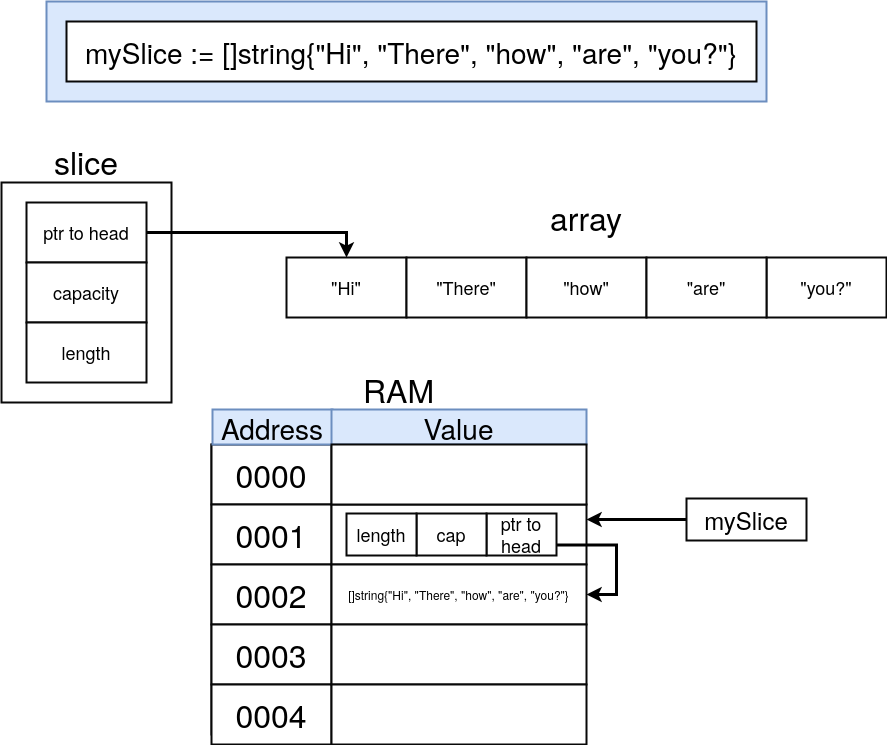

The diagram above was exported from draw.io. Its source (the exported page's mxGraphModel, read from the mxfile embedded in the PNG):
<mxGraphModel dx="1209" dy="792" grid="1" gridSize="10" guides="1" tooltips="1" connect="1" arrows="1" fold="1" page="1" pageScale="1" pageWidth="850" pageHeight="1100" math="0" shadow="0">
  <root>
    <mxCell id="rWaLZ65nJ2S4pG75K3HX-0" />
    <mxCell id="rWaLZ65nJ2S4pG75K3HX-1" parent="rWaLZ65nJ2S4pG75K3HX-0" />
    <mxCell id="rWaLZ65nJ2S4pG75K3HX-2" value="" style="rounded=0;whiteSpace=wrap;html=1;shadow=0;labelBackgroundColor=none;strokeColor=#080808;strokeWidth=2;fillColor=#ffffff;fontSize=18;fontColor=#000000;align=center;" vertex="1" parent="rWaLZ65nJ2S4pG75K3HX-1">
      <mxGeometry x="10" y="251" width="170" height="220" as="geometry" />
    </mxCell>
    <mxCell id="rWaLZ65nJ2S4pG75K3HX-3" value="" style="rounded=0;whiteSpace=wrap;html=1;shadow=0;labelBackgroundColor=none;strokeColor=#6c8ebf;strokeWidth=2;fillColor=#dae8fc;fontSize=32;fontColor=#000000;align=center;" vertex="1" parent="rWaLZ65nJ2S4pG75K3HX-1">
      <mxGeometry x="55" y="70" width="720" height="100" as="geometry" />
    </mxCell>
    <mxCell id="rWaLZ65nJ2S4pG75K3HX-4" value="&quot;Hi&quot;" style="rounded=0;whiteSpace=wrap;html=1;shadow=0;labelBackgroundColor=none;strokeColor=#080808;strokeWidth=2;fillColor=#ffffff;fontSize=18;fontColor=#000000;align=center;" vertex="1" parent="rWaLZ65nJ2S4pG75K3HX-1">
      <mxGeometry x="295" y="326" width="120" height="60" as="geometry" />
    </mxCell>
    <mxCell id="rWaLZ65nJ2S4pG75K3HX-5" value="array" style="text;html=1;strokeColor=none;fillColor=none;align=center;verticalAlign=middle;whiteSpace=wrap;rounded=0;shadow=0;labelBackgroundColor=none;fontSize=32;fontColor=#000000;" vertex="1" parent="rWaLZ65nJ2S4pG75K3HX-1">
      <mxGeometry x="550" y="266" width="90" height="40" as="geometry" />
    </mxCell>
    <mxCell id="rWaLZ65nJ2S4pG75K3HX-6" value="&quot;There&quot;" style="rounded=0;whiteSpace=wrap;html=1;shadow=0;labelBackgroundColor=none;strokeColor=#080808;strokeWidth=2;fillColor=#ffffff;fontSize=18;fontColor=#000000;align=center;" vertex="1" parent="rWaLZ65nJ2S4pG75K3HX-1">
      <mxGeometry x="415" y="326" width="120" height="60" as="geometry" />
    </mxCell>
    <mxCell id="rWaLZ65nJ2S4pG75K3HX-7" value="&quot;how&quot;" style="rounded=0;whiteSpace=wrap;html=1;shadow=0;labelBackgroundColor=none;strokeColor=#080808;strokeWidth=2;fillColor=#ffffff;fontSize=18;fontColor=#000000;align=center;" vertex="1" parent="rWaLZ65nJ2S4pG75K3HX-1">
      <mxGeometry x="535" y="326" width="120" height="60" as="geometry" />
    </mxCell>
    <mxCell id="rWaLZ65nJ2S4pG75K3HX-8" value="&quot;you?&quot;" style="rounded=0;whiteSpace=wrap;html=1;shadow=0;labelBackgroundColor=none;strokeColor=#080808;strokeWidth=2;fillColor=#ffffff;fontSize=18;fontColor=#000000;align=center;" vertex="1" parent="rWaLZ65nJ2S4pG75K3HX-1">
      <mxGeometry x="775" y="326" width="120" height="60" as="geometry" />
    </mxCell>
    <mxCell id="rWaLZ65nJ2S4pG75K3HX-9" value="&quot;are&quot;" style="rounded=0;whiteSpace=wrap;html=1;shadow=0;labelBackgroundColor=none;strokeColor=#080808;strokeWidth=2;fillColor=#ffffff;fontSize=18;fontColor=#000000;align=center;" vertex="1" parent="rWaLZ65nJ2S4pG75K3HX-1">
      <mxGeometry x="655" y="326" width="120" height="60" as="geometry" />
    </mxCell>
    <mxCell id="rWaLZ65nJ2S4pG75K3HX-10" style="edgeStyle=orthogonalEdgeStyle;rounded=0;html=1;exitX=1;exitY=0.5;entryX=0.5;entryY=0;startArrow=none;startFill=0;endArrow=classic;endFill=1;jettySize=auto;orthogonalLoop=1;strokeColor=#000000;strokeWidth=3;fontSize=18;fontColor=#000000;" edge="1" parent="rWaLZ65nJ2S4pG75K3HX-1" source="rWaLZ65nJ2S4pG75K3HX-11" target="rWaLZ65nJ2S4pG75K3HX-4">
      <mxGeometry relative="1" as="geometry" />
    </mxCell>
    <mxCell id="rWaLZ65nJ2S4pG75K3HX-11" value="ptr to head" style="rounded=0;whiteSpace=wrap;html=1;shadow=0;labelBackgroundColor=none;strokeColor=#080808;strokeWidth=2;fillColor=#ffffff;fontSize=18;fontColor=#000000;align=center;" vertex="1" parent="rWaLZ65nJ2S4pG75K3HX-1">
      <mxGeometry x="35" y="271" width="120" height="60" as="geometry" />
    </mxCell>
    <mxCell id="rWaLZ65nJ2S4pG75K3HX-12" value="capacity" style="rounded=0;whiteSpace=wrap;html=1;shadow=0;labelBackgroundColor=none;strokeColor=#080808;strokeWidth=2;fillColor=#ffffff;fontSize=18;fontColor=#000000;align=center;" vertex="1" parent="rWaLZ65nJ2S4pG75K3HX-1">
      <mxGeometry x="35" y="331" width="120" height="60" as="geometry" />
    </mxCell>
    <mxCell id="rWaLZ65nJ2S4pG75K3HX-13" value="length" style="rounded=0;whiteSpace=wrap;html=1;shadow=0;labelBackgroundColor=none;strokeColor=#080808;strokeWidth=2;fillColor=#ffffff;fontSize=18;fontColor=#000000;align=center;" vertex="1" parent="rWaLZ65nJ2S4pG75K3HX-1">
      <mxGeometry x="35" y="391" width="120" height="60" as="geometry" />
    </mxCell>
    <mxCell id="rWaLZ65nJ2S4pG75K3HX-14" value="slice" style="text;html=1;strokeColor=none;fillColor=none;align=center;verticalAlign=middle;whiteSpace=wrap;rounded=0;shadow=0;labelBackgroundColor=none;fontSize=32;fontColor=#000000;" vertex="1" parent="rWaLZ65nJ2S4pG75K3HX-1">
      <mxGeometry x="50" y="210" width="90" height="40" as="geometry" />
    </mxCell>
    <mxCell id="rWaLZ65nJ2S4pG75K3HX-15" value="mySlice := []string{&quot;Hi&quot;, &quot;There&quot;, &quot;how&quot;, &quot;are&quot;, &quot;you?&quot;}" style="rounded=0;whiteSpace=wrap;html=1;shadow=0;labelBackgroundColor=none;strokeColor=#080808;strokeWidth=2;fillColor=#ffffff;fontSize=28;fontColor=#000000;align=center;" vertex="1" parent="rWaLZ65nJ2S4pG75K3HX-1">
      <mxGeometry x="75" y="90" width="690" height="60" as="geometry" />
    </mxCell>
    <mxCell id="rWaLZ65nJ2S4pG75K3HX-16" value="" style="rounded=0;whiteSpace=wrap;html=1;shadow=0;labelBackgroundColor=none;strokeColor=#080808;strokeWidth=2;fillColor=#ffffff;fontSize=32;fontColor=#000000;align=center;" vertex="1" parent="rWaLZ65nJ2S4pG75K3HX-1">
      <mxGeometry x="220" y="513" width="120" height="290" as="geometry" />
    </mxCell>
    <mxCell id="rWaLZ65nJ2S4pG75K3HX-17" value="" style="rounded=0;whiteSpace=wrap;html=1;shadow=0;labelBackgroundColor=none;strokeColor=#080808;strokeWidth=2;fillColor=#ffffff;fontSize=32;fontColor=#000000;align=center;" vertex="1" parent="rWaLZ65nJ2S4pG75K3HX-1">
      <mxGeometry x="220" y="513" width="120" height="60" as="geometry" />
    </mxCell>
    <mxCell id="rWaLZ65nJ2S4pG75K3HX-18" value="0001" style="rounded=0;whiteSpace=wrap;html=1;shadow=0;labelBackgroundColor=none;strokeColor=#080808;strokeWidth=2;fillColor=#ffffff;fontSize=32;fontColor=#000000;align=center;" vertex="1" parent="rWaLZ65nJ2S4pG75K3HX-1">
      <mxGeometry x="220" y="573" width="120" height="60" as="geometry" />
    </mxCell>
    <mxCell id="rWaLZ65nJ2S4pG75K3HX-19" value="0002" style="rounded=0;whiteSpace=wrap;html=1;shadow=0;labelBackgroundColor=none;strokeColor=#080808;strokeWidth=2;fillColor=#ffffff;fontSize=32;fontColor=#000000;align=center;" vertex="1" parent="rWaLZ65nJ2S4pG75K3HX-1">
      <mxGeometry x="220" y="633" width="120" height="60" as="geometry" />
    </mxCell>
    <mxCell id="rWaLZ65nJ2S4pG75K3HX-20" value="0003" style="rounded=0;whiteSpace=wrap;html=1;shadow=0;labelBackgroundColor=none;strokeColor=#080808;strokeWidth=2;fillColor=#ffffff;fontSize=32;fontColor=#000000;align=center;" vertex="1" parent="rWaLZ65nJ2S4pG75K3HX-1">
      <mxGeometry x="220" y="693" width="120" height="60" as="geometry" />
    </mxCell>
    <mxCell id="rWaLZ65nJ2S4pG75K3HX-21" value="0004" style="rounded=0;whiteSpace=wrap;html=1;shadow=0;labelBackgroundColor=none;strokeColor=#080808;strokeWidth=2;fillColor=#ffffff;fontSize=32;fontColor=#000000;align=center;" vertex="1" parent="rWaLZ65nJ2S4pG75K3HX-1">
      <mxGeometry x="220" y="753" width="120" height="60" as="geometry" />
    </mxCell>
    <mxCell id="rWaLZ65nJ2S4pG75K3HX-22" value="RAM" style="text;html=1;strokeColor=none;fillColor=none;align=center;verticalAlign=middle;whiteSpace=wrap;rounded=0;shadow=0;labelBackgroundColor=none;fontSize=32;fontColor=#000000;" vertex="1" parent="rWaLZ65nJ2S4pG75K3HX-1">
      <mxGeometry x="365" y="440" width="85" height="35" as="geometry" />
    </mxCell>
    <mxCell id="rWaLZ65nJ2S4pG75K3HX-23" value="0000" style="text;html=1;strokeColor=none;fillColor=none;align=center;verticalAlign=middle;whiteSpace=wrap;rounded=0;shadow=0;labelBackgroundColor=none;fontSize=32;fontColor=#000000;" vertex="1" parent="rWaLZ65nJ2S4pG75K3HX-1">
      <mxGeometry x="260" y="533" width="40" height="20" as="geometry" />
    </mxCell>
    <mxCell id="rWaLZ65nJ2S4pG75K3HX-24" value="" style="rounded=0;whiteSpace=wrap;html=1;shadow=0;labelBackgroundColor=none;strokeColor=#080808;strokeWidth=2;fillColor=#ffffff;fontSize=20;fontColor=#000000;align=center;" vertex="1" parent="rWaLZ65nJ2S4pG75K3HX-1">
      <mxGeometry x="340" y="573" width="255" height="60" as="geometry" />
    </mxCell>
    <mxCell id="rWaLZ65nJ2S4pG75K3HX-25" value="Address" style="rounded=0;whiteSpace=wrap;html=1;shadow=0;labelBackgroundColor=none;strokeColor=#6c8ebf;strokeWidth=2;fillColor=#dae8fc;fontSize=28;fontColor=#000000;align=center;" vertex="1" parent="rWaLZ65nJ2S4pG75K3HX-1">
      <mxGeometry x="221" y="478" width="120" height="35" as="geometry" />
    </mxCell>
    <mxCell id="rWaLZ65nJ2S4pG75K3HX-26" value="Value" style="rounded=0;whiteSpace=wrap;html=1;shadow=0;labelBackgroundColor=none;strokeColor=#6c8ebf;strokeWidth=2;fillColor=#dae8fc;fontSize=28;fontColor=#000000;align=center;" vertex="1" parent="rWaLZ65nJ2S4pG75K3HX-1">
      <mxGeometry x="340" y="478" width="255" height="35" as="geometry" />
    </mxCell>
    <mxCell id="rWaLZ65nJ2S4pG75K3HX-27" value="" style="rounded=0;whiteSpace=wrap;html=1;shadow=0;labelBackgroundColor=none;strokeColor=#080808;strokeWidth=2;fillColor=#ffffff;fontSize=32;fontColor=#000000;align=center;" vertex="1" parent="rWaLZ65nJ2S4pG75K3HX-1">
      <mxGeometry x="340" y="513" width="255" height="60" as="geometry" />
    </mxCell>
    <mxCell id="rWaLZ65nJ2S4pG75K3HX-28" value="&lt;span&gt;[]string{&quot;Hi&quot;, &quot;There&quot;, &quot;how&quot;, &quot;are&quot;, &quot;you?&quot;}&lt;/span&gt;" style="rounded=0;whiteSpace=wrap;html=1;shadow=0;labelBackgroundColor=none;strokeColor=#080808;strokeWidth=2;fillColor=#ffffff;fontSize=12;fontColor=#000000;align=center;" vertex="1" parent="rWaLZ65nJ2S4pG75K3HX-1">
      <mxGeometry x="340" y="633" width="255" height="60" as="geometry" />
    </mxCell>
    <mxCell id="rWaLZ65nJ2S4pG75K3HX-29" value="" style="rounded=0;whiteSpace=wrap;html=1;shadow=0;labelBackgroundColor=none;strokeColor=#080808;strokeWidth=2;fillColor=#ffffff;fontSize=32;fontColor=#000000;align=center;" vertex="1" parent="rWaLZ65nJ2S4pG75K3HX-1">
      <mxGeometry x="340" y="693" width="255" height="60" as="geometry" />
    </mxCell>
    <mxCell id="rWaLZ65nJ2S4pG75K3HX-30" value="" style="rounded=0;whiteSpace=wrap;html=1;shadow=0;labelBackgroundColor=none;strokeColor=#080808;strokeWidth=2;fillColor=#ffffff;fontSize=32;fontColor=#000000;align=center;" vertex="1" parent="rWaLZ65nJ2S4pG75K3HX-1">
      <mxGeometry x="340" y="753" width="255" height="60" as="geometry" />
    </mxCell>
    <mxCell id="rWaLZ65nJ2S4pG75K3HX-31" style="edgeStyle=orthogonalEdgeStyle;rounded=0;html=1;exitX=0;exitY=0.5;entryX=1;entryY=0.25;startArrow=none;startFill=0;endArrow=classic;endFill=1;jettySize=auto;orthogonalLoop=1;strokeColor=#000000;strokeWidth=3;fontSize=12;fontColor=#000000;" edge="1" parent="rWaLZ65nJ2S4pG75K3HX-1" source="rWaLZ65nJ2S4pG75K3HX-32" target="rWaLZ65nJ2S4pG75K3HX-24">
      <mxGeometry relative="1" as="geometry" />
    </mxCell>
    <mxCell id="rWaLZ65nJ2S4pG75K3HX-32" value="mySlice" style="rounded=0;whiteSpace=wrap;html=1;shadow=0;labelBackgroundColor=none;strokeColor=#080808;strokeWidth=2;fillColor=#ffffff;fontSize=24;fontColor=#000000;align=center;" vertex="1" parent="rWaLZ65nJ2S4pG75K3HX-1">
      <mxGeometry x="695" y="567" width="120" height="42" as="geometry" />
    </mxCell>
    <mxCell id="rWaLZ65nJ2S4pG75K3HX-33" style="edgeStyle=orthogonalEdgeStyle;rounded=0;html=1;exitX=1;exitY=0.75;entryX=1;entryY=0.5;startArrow=none;startFill=0;endArrow=classic;endFill=1;jettySize=auto;orthogonalLoop=1;strokeColor=#000000;strokeWidth=3;fontSize=18;fontColor=#000000;" edge="1" parent="rWaLZ65nJ2S4pG75K3HX-1" source="rWaLZ65nJ2S4pG75K3HX-34" target="rWaLZ65nJ2S4pG75K3HX-28">
      <mxGeometry relative="1" as="geometry">
        <Array as="points">
          <mxPoint x="625" y="614" />
          <mxPoint x="625" y="663" />
        </Array>
      </mxGeometry>
    </mxCell>
    <mxCell id="rWaLZ65nJ2S4pG75K3HX-34" value="ptr to head" style="rounded=0;whiteSpace=wrap;html=1;shadow=0;labelBackgroundColor=none;strokeColor=#080808;strokeWidth=2;fillColor=#ffffff;fontSize=18;fontColor=#000000;align=center;" vertex="1" parent="rWaLZ65nJ2S4pG75K3HX-1">
      <mxGeometry x="495" y="582" width="70" height="42" as="geometry" />
    </mxCell>
    <mxCell id="rWaLZ65nJ2S4pG75K3HX-35" value="cap" style="rounded=0;whiteSpace=wrap;html=1;shadow=0;labelBackgroundColor=none;strokeColor=#080808;strokeWidth=2;fillColor=#ffffff;fontSize=18;fontColor=#000000;align=center;" vertex="1" parent="rWaLZ65nJ2S4pG75K3HX-1">
      <mxGeometry x="425" y="582" width="70" height="42" as="geometry" />
    </mxCell>
    <mxCell id="rWaLZ65nJ2S4pG75K3HX-36" value="length" style="rounded=0;whiteSpace=wrap;html=1;shadow=0;labelBackgroundColor=none;strokeColor=#080808;strokeWidth=2;fillColor=#ffffff;fontSize=18;fontColor=#000000;align=center;" vertex="1" parent="rWaLZ65nJ2S4pG75K3HX-1">
      <mxGeometry x="355" y="582" width="70" height="42" as="geometry" />
    </mxCell>
  </root>
</mxGraphModel>